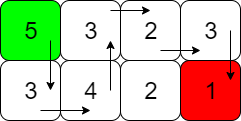

The diagram above was exported from draw.io. Its source (the exported page's mxGraphModel, read from the mxfile embedded in the PNG):
<mxGraphModel dx="1648" dy="633" grid="1" gridSize="10" guides="1" tooltips="1" connect="1" arrows="1" fold="1" page="1" pageScale="1" pageWidth="827" pageHeight="1169" math="0" shadow="0">
  <root>
    <mxCell id="0" />
    <mxCell id="1" parent="0" />
    <mxCell id="4RWRv6y7o01ZksJq3LkH-14" value="&lt;span style=&quot;font-size: 24px&quot;&gt;5&lt;/span&gt;" style="rounded=1;whiteSpace=wrap;html=1;fillColor=#00FF00;" vertex="1" parent="1">
      <mxGeometry x="80" y="60" width="60" height="60" as="geometry" />
    </mxCell>
    <mxCell id="4RWRv6y7o01ZksJq3LkH-15" value="&lt;span style=&quot;font-size: 24px&quot;&gt;3&lt;/span&gt;" style="rounded=1;whiteSpace=wrap;html=1;fillColor=#FFFFFF;" vertex="1" parent="1">
      <mxGeometry x="140" y="60" width="60" height="60" as="geometry" />
    </mxCell>
    <mxCell id="4RWRv6y7o01ZksJq3LkH-16" value="&lt;span style=&quot;font-size: 24px&quot;&gt;2&lt;/span&gt;" style="rounded=1;whiteSpace=wrap;html=1;fillColor=#FFFFFF;" vertex="1" parent="1">
      <mxGeometry x="200" y="60" width="60" height="60" as="geometry" />
    </mxCell>
    <mxCell id="4RWRv6y7o01ZksJq3LkH-17" value="&lt;span style=&quot;font-size: 24px&quot;&gt;3&lt;/span&gt;" style="rounded=1;whiteSpace=wrap;html=1;fillColor=#FFFFFF;" vertex="1" parent="1">
      <mxGeometry x="260" y="60" width="60" height="60" as="geometry" />
    </mxCell>
    <mxCell id="4RWRv6y7o01ZksJq3LkH-18" value="&lt;span style=&quot;font-size: 24px&quot;&gt;3&lt;/span&gt;" style="rounded=1;whiteSpace=wrap;html=1;fillColor=#FFFFFF;" vertex="1" parent="1">
      <mxGeometry x="80" y="120" width="60" height="60" as="geometry" />
    </mxCell>
    <mxCell id="4RWRv6y7o01ZksJq3LkH-19" value="&lt;span style=&quot;font-size: 24px&quot;&gt;4&lt;/span&gt;" style="rounded=1;whiteSpace=wrap;html=1;fillColor=#FFFFFF;" vertex="1" parent="1">
      <mxGeometry x="140" y="120" width="60" height="60" as="geometry" />
    </mxCell>
    <mxCell id="4RWRv6y7o01ZksJq3LkH-20" value="&lt;span style=&quot;font-size: 24px&quot;&gt;2&lt;/span&gt;" style="rounded=1;whiteSpace=wrap;html=1;fillColor=#FFFFFF;" vertex="1" parent="1">
      <mxGeometry x="200" y="120" width="60" height="60" as="geometry" />
    </mxCell>
    <mxCell id="4RWRv6y7o01ZksJq3LkH-21" value="&lt;span style=&quot;font-size: 24px&quot;&gt;1&lt;/span&gt;" style="rounded=1;whiteSpace=wrap;html=1;fillColor=#FF0000;" vertex="1" parent="1">
      <mxGeometry x="260" y="120" width="60" height="60" as="geometry" />
    </mxCell>
    <mxCell id="4RWRv6y7o01ZksJq3LkH-27" value="" style="endArrow=classic;html=1;" edge="1" parent="1">
      <mxGeometry width="50" height="50" relative="1" as="geometry">
        <mxPoint x="130" y="100" as="sourcePoint" />
        <mxPoint x="130" y="150" as="targetPoint" />
      </mxGeometry>
    </mxCell>
    <mxCell id="4RWRv6y7o01ZksJq3LkH-28" value="" style="endArrow=classic;html=1;" edge="1" parent="1">
      <mxGeometry width="50" height="50" relative="1" as="geometry">
        <mxPoint x="120" y="170" as="sourcePoint" />
        <mxPoint x="170" y="170" as="targetPoint" />
      </mxGeometry>
    </mxCell>
    <mxCell id="4RWRv6y7o01ZksJq3LkH-29" value="" style="endArrow=classic;html=1;" edge="1" parent="1">
      <mxGeometry width="50" height="50" relative="1" as="geometry">
        <mxPoint x="190" y="150" as="sourcePoint" />
        <mxPoint x="190" y="100" as="targetPoint" />
      </mxGeometry>
    </mxCell>
    <mxCell id="4RWRv6y7o01ZksJq3LkH-30" value="" style="endArrow=classic;html=1;" edge="1" parent="1">
      <mxGeometry width="50" height="50" relative="1" as="geometry">
        <mxPoint x="190" y="70" as="sourcePoint" />
        <mxPoint x="230" y="70" as="targetPoint" />
      </mxGeometry>
    </mxCell>
    <mxCell id="4RWRv6y7o01ZksJq3LkH-31" value="" style="endArrow=classic;html=1;" edge="1" parent="1">
      <mxGeometry width="50" height="50" relative="1" as="geometry">
        <mxPoint x="240" y="110" as="sourcePoint" />
        <mxPoint x="280" y="110" as="targetPoint" />
      </mxGeometry>
    </mxCell>
    <mxCell id="4RWRv6y7o01ZksJq3LkH-32" value="" style="endArrow=classic;html=1;" edge="1" parent="1">
      <mxGeometry width="50" height="50" relative="1" as="geometry">
        <mxPoint x="310" y="90" as="sourcePoint" />
        <mxPoint x="310" y="140" as="targetPoint" />
      </mxGeometry>
    </mxCell>
  </root>
</mxGraphModel>